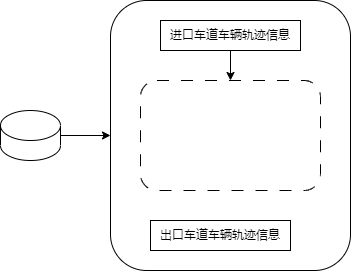

The diagram above was exported from draw.io. Its source (the exported page's mxGraphModel, read from the mxfile embedded in the PNG):
<mxGraphModel dx="1221" dy="695" grid="1" gridSize="10" guides="1" tooltips="1" connect="1" arrows="1" fold="1" page="1" pageScale="1" pageWidth="827" pageHeight="1169" math="0" shadow="0">
  <root>
    <mxCell id="0" />
    <mxCell id="1" parent="0" />
    <mxCell id="n6txubyRRk-mCqjk-WLX-3" value="" style="edgeStyle=orthogonalEdgeStyle;rounded=0;orthogonalLoop=1;jettySize=auto;html=1;" edge="1" parent="1" source="n6txubyRRk-mCqjk-WLX-1" target="n6txubyRRk-mCqjk-WLX-2">
      <mxGeometry relative="1" as="geometry" />
    </mxCell>
    <mxCell id="n6txubyRRk-mCqjk-WLX-1" value="" style="shape=cylinder3;whiteSpace=wrap;html=1;boundedLbl=1;backgroundOutline=1;size=15;" vertex="1" parent="1">
      <mxGeometry x="40" y="280" width="60" height="50" as="geometry" />
    </mxCell>
    <mxCell id="n6txubyRRk-mCqjk-WLX-2" value="" style="rounded=1;whiteSpace=wrap;html=1;" vertex="1" parent="1">
      <mxGeometry x="150" y="170" width="240" height="270" as="geometry" />
    </mxCell>
    <mxCell id="n6txubyRRk-mCqjk-WLX-7" value="" style="edgeStyle=orthogonalEdgeStyle;rounded=0;orthogonalLoop=1;jettySize=auto;html=1;" edge="1" parent="1" source="n6txubyRRk-mCqjk-WLX-4" target="n6txubyRRk-mCqjk-WLX-6">
      <mxGeometry relative="1" as="geometry" />
    </mxCell>
    <mxCell id="n6txubyRRk-mCqjk-WLX-4" value="进口车道车辆轨迹信息" style="rounded=0;whiteSpace=wrap;html=1;" vertex="1" parent="1">
      <mxGeometry x="200" y="190" width="140" height="30" as="geometry" />
    </mxCell>
    <mxCell id="n6txubyRRk-mCqjk-WLX-5" value="出口车道车辆轨迹信息" style="rounded=0;whiteSpace=wrap;html=1;" vertex="1" parent="1">
      <mxGeometry x="190" y="390" width="140" height="30" as="geometry" />
    </mxCell>
    <mxCell id="n6txubyRRk-mCqjk-WLX-6" value="" style="rounded=1;whiteSpace=wrap;html=1;dashed=1;dashPattern=12 12;" vertex="1" parent="1">
      <mxGeometry x="180" y="250" width="180" height="110" as="geometry" />
    </mxCell>
  </root>
</mxGraphModel>